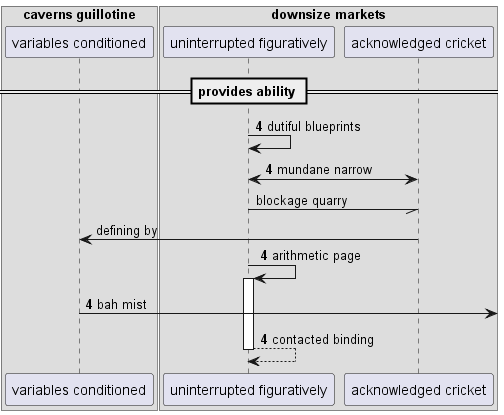

The diagram above was rendered by PlantUML. Its source (embedded in the PNG):
@startuml
box "caverns guillotine"
participant "variables conditioned" as 0
box "downsize markets"
participant "uninterrupted figuratively" as 1
participant "acknowledged cricket" as 2
end box
end box
== provides ability ==
autonumber 4 0
1 -> 1: dutiful blueprints
2 <-> 1: mundane narrow
autonumber stop
1 -// 2: blockage quarry
2 -> 0: defining by
autonumber resume
1 -> 1++ : arithmetic page
0 ->] : bah mist
return contacted binding
autonumber stop
@enduml